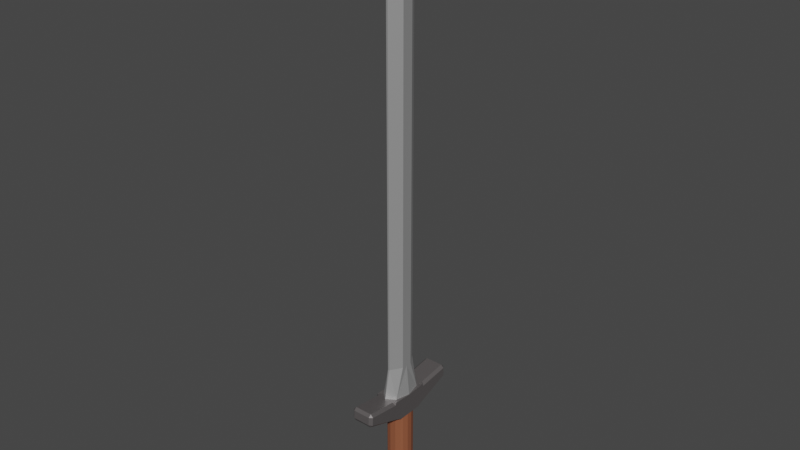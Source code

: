 # Source: Sword.blend  (saved by Blender 2.93.21; exported with 4.5.12 LTS)
import bpy
from mathutils import Matrix  # noqa: F401  (used for matrix-valued properties, if any)

bpy.ops.wm.read_factory_settings(use_empty=True)
scene = bpy.context.scene
scene.name = 'Scene'

# ---- collections
col_collection = bpy.data.collections.new('Collection'); scene.collection.children.link(col_collection)

# ---- materials (node trees are filled in below, after node groups)
mat_blade = bpy.data.materials.new('Blade')
mat_blade.use_transparent_shadow = False
mat_wood_bits = bpy.data.materials.new('Wood Bits')
mat_wood_bits.use_transparent_shadow = False
mat_handle = bpy.data.materials.new('Handle')
mat_handle.use_transparent_shadow = False

# ---- material node trees
mat_blade.use_nodes = True; mat_blade.node_tree.nodes.clear()
_N = mat_blade.node_tree.nodes; _L = mat_blade.node_tree.links
n0 = _N.new('ShaderNodeBsdfPrincipled'); n0.name = 'Principled BSDF'; n0.location = (10, 300)
n0.distribution = 'GGX'
n0.subsurface_method = 'BURLEY'
n0.inputs[0].default_value = (0.65, 0.65, 0.65, 1.0)
n0.inputs[1].default_value = 0.7132
n0.inputs[3].default_value = 1.45
n0.inputs[27].default_value = (0.0, 0.0, 0.0, 1.0)
n0.inputs[28].default_value = 1.0
n1 = _N.new('ShaderNodeOutputMaterial'); n1.name = 'Material Output'; n1.location = (300, 300)
_L.new(n0.outputs[0], n1.inputs[0])
n1.is_active_output = True
mat_wood_bits.use_nodes = True; mat_wood_bits.node_tree.nodes.clear()
_N = mat_wood_bits.node_tree.nodes; _L = mat_wood_bits.node_tree.links
n0 = _N.new('ShaderNodeBsdfPrincipled'); n0.name = 'Principled BSDF'; n0.location = (10, 300)
n0.distribution = 'GGX'
n0.subsurface_method = 'BURLEY'
n0.inputs[0].default_value = (0.281, 0.09175, 0.04403, 1.0)
n0.inputs[3].default_value = 1.45
n0.inputs[27].default_value = (0.0, 0.0, 0.0, 1.0)
n0.inputs[28].default_value = 1.0
n1 = _N.new('ShaderNodeOutputMaterial'); n1.name = 'Material Output'; n1.location = (300, 300)
_L.new(n0.outputs[0], n1.inputs[0])
n1.is_active_output = True
mat_handle.use_nodes = True; mat_handle.node_tree.nodes.clear()
_N = mat_handle.node_tree.nodes; _L = mat_handle.node_tree.links
n0 = _N.new('ShaderNodeBsdfPrincipled'); n0.name = 'Principled BSDF'; n0.location = (10, 300)
n0.distribution = 'GGX'
n0.subsurface_method = 'BURLEY'
n0.inputs[0].default_value = (0.1473, 0.1351, 0.1351, 1.0)
n0.inputs[1].default_value = 0.4485
n0.inputs[3].default_value = 1.45
n0.inputs[27].default_value = (0.0, 0.0, 0.0, 1.0)
n0.inputs[28].default_value = 1.0
n1 = _N.new('ShaderNodeOutputMaterial'); n1.name = 'Material Output'; n1.location = (300, 300)
_L.new(n0.outputs[0], n1.inputs[0])
n1.is_active_output = True

# ---- world
world_world = bpy.data.worlds.new('World'); scene.world = world_world
world_world.use_nodes = True; world_world.node_tree.nodes.clear()
_N = world_world.node_tree.nodes; _L = world_world.node_tree.links
n0 = _N.new('ShaderNodeOutputWorld'); n0.name = 'World Output'; n0.location = (300, 300)
n1 = _N.new('ShaderNodeBackground'); n1.name = 'Background'; n1.location = (10, 300)
n1.inputs[0].default_value = (0.05088, 0.05088, 0.05088, 1.0)
_L.new(n1.outputs[0], n0.inputs[0])
n0.is_active_output = True
world_world.color = (0.05088, 0.05088, 0.05088)
world_world.use_sun_shadow = False
world_world.sun_shadow_jitter_overblur = 0.0

# ---- meshes
me_plane = bpy.data.meshes.new('Plane')
me_plane.from_pydata([(0.9417, 0.05447, 1.731e-08), (0.9417, -0.2078, 1.731e-08), (1.078, -0.01065, 2.007e-08), (1.078, -0.1426, 2.007e-08), (0.764, 0.0219, 1.422e-08), (0.764, -0.1752, 1.422e-08), (-1.497, 0.0219, -2.778e-08), (-1.495, -0.1752, -2.782e-08), (-1.502, -0.07664, -2.797e-08), (-1.849, -0.07664, -3.442e-08), (1.657, -0.07664, 3.227e-08), (1.554, 0.005048, 2.854e-08), (1.554, -0.1583, 2.854e-08), (1.519, -0.1426, 2.829e-08), (0.9507, -0.07664, -0.06868), (0.764, -0.07664, -0.04686), (-1.502, -0.07664, -0.04686), (1.554, -0.07664, -0.06868), (0.764, 0.0219, -0.004969), (0.764, -0.04348, -0.04686), (0.948, 0.01177, -0.04686), (0.764, -0.1098, -0.04686), (0.764, -0.1752, -0.004969), (0.948, -0.1651, -0.04686), (-1.497, 0.0219, -0.004969), (-1.501, -0.04355, -0.04686), (-1.5, -0.1097, -0.04686), (-1.495, -0.1752, -0.004969), (-1.618, -0.07664, -0.04686), (-1.849, -0.07664, -0.004969), (0.9505, -0.07664, -0.06531), (1.078, -0.09193, -0.06868), (1.078, -0.06136, -0.06868), (1.063, -0.07664, -0.06868), (1.519, -0.06136, -0.06868), (1.519, -0.09193, -0.06868), (1.078, -0.06117, -0.06868), (1.078, -0.03153, -0.05787), (1.078, -0.02145, -0.04779), (1.078, -0.01065, -0.01813), (1.033, 0.0124, -0.06868), (1.078, -0.1426, -0.01813), (1.078, -0.1318, -0.04779), (1.078, -0.1218, -0.05787), (1.078, -0.09212, -0.06868), (1.033, -0.1657, -0.06868), (1.519, -0.01065, -0.01809), (1.52, -0.03153, -0.05787), (1.519, -0.06115, -0.06868), (1.519, -0.09213, -0.06868), (1.519, -0.1426, -0.01809), (1.001, -0.3936, 1.52e-08), (0.9798, -0.4082, 1.516e-08), (0.932, -0.4056, 1.591e-08), (0.9179, -0.3885, 1.626e-08), (0.9798, 0.2507, 1.516e-08), (1.001, 0.236, 1.521e-08), (0.9179, 0.231, 1.627e-08), (0.932, 0.248, 1.591e-08), (0.9592, 0.0464, -0.06868), (0.9417, 0.05447, -0.05238), (0.9438, 0.04008, -0.06133), (0.9428, 0.03821, -0.06868), (0.9417, -0.2078, -0.05238), (0.9592, -0.1997, -0.06868), (0.9428, -0.1915, -0.06868), (0.9438, -0.1934, -0.06133), (0.9179, -0.3885, -0.05238), (0.932, -0.4056, -0.05238), (0.9342, -0.3894, -0.06868), (0.9849, -0.3922, -0.06868), (0.9798, -0.4082, -0.05238), (1.002, -0.3938, -0.05238), (0.985, 0.2346, -0.06868), (1.002, 0.2363, -0.05238), (0.9798, 0.2507, -0.05238), (0.9179, 0.231, -0.05238), (0.9343, 0.2318, -0.06868), (0.932, 0.248, -0.05238), (1.076, 0.02431, -0.05308), (1.062, 0.03084, -0.06868), (1.076, 0.001676, -0.06868), (1.062, -0.1841, -0.06868), (1.076, -0.1776, -0.05305), (1.076, -0.155, -0.06868), (1.519, -0.01064, -0.0003309), (1.638, -0.01603, 3.157e-08), (1.657, -0.04079, 3.227e-08), (1.657, -0.1125, 3.227e-08), (1.638, -0.1373, 3.157e-08), (1.657, -0.1125, -0.04875), (1.637, -0.1155, -0.06868), (1.638, -0.1373, -0.04778), (1.657, -0.07664, -0.04875), (1.637, -0.07664, -0.06868), (1.657, -0.04079, -0.04875), (1.638, -0.01603, -0.04778), (1.637, -0.03782, -0.06868), (1.554, 0.005048, -0.04775), (1.554, -0.01695, -0.06868), (1.554, -0.1363, -0.06868), (1.554, -0.1583, -0.04775), (1.52, -0.01482, -0.02955), (1.5, -0.02145, -0.04779), (1.52, -0.1385, -0.02955), (1.52, -0.1218, -0.05787), (1.5, -0.1318, -0.04779)], [], [(55, 75, 78, 58), (9, 7, 8), (6, 9, 8), (53, 68, 71, 52), (16, 25, 19, 15), (69, 64, 45, 82, 70), (16, 15, 21, 26), (7, 27, 22, 5), (9, 29, 27, 7), (4, 18, 24, 6), (17, 99, 97, 94), (37, 81, 38), (23, 14, 65, 66), (14, 62, 59, 40, 36, 32, 33), (57, 76, 60, 0), (32, 36, 48, 34), (28, 16, 26), (12, 101, 92, 89), (86, 96, 98, 11), (15, 20, 30), (25, 16, 28), (88, 90, 93, 10), (23, 15, 30), (39, 79, 74), (1, 22, 23), (100, 17, 94, 91), (1, 63, 67, 54), (6, 24, 29, 9), (44, 31, 35, 49), (18, 20, 19), (21, 23, 22), (18, 19, 25, 24), (21, 22, 27, 26), (26, 27, 29, 28), (28, 29, 24, 25), (20, 14, 30), (59, 77, 73, 80, 40), (65, 14, 33, 31, 44, 45, 64), (0, 18, 4), (23, 66, 63, 1), (41, 42, 106, 104, 50), (3, 41, 50, 13), (31, 33, 32), (36, 40, 80, 81), (42, 84, 43), (34, 35, 31, 32), (82, 45, 44, 84), (34, 48, 17), (36, 37, 47, 48), (49, 105, 43, 44), (0, 60, 61, 20), (59, 61, 60), (63, 65, 64), (67, 69, 68), (70, 72, 71), (73, 75, 74), (76, 78, 77), (79, 81, 80), (82, 84, 83), (69, 67, 63, 64), (68, 69, 70, 71), (59, 60, 76, 77), (77, 78, 75, 73), (78, 76, 57, 58), (74, 75, 55, 56), (71, 72, 51, 52), (53, 54, 67, 68), (73, 79, 80), (82, 72, 70), (72, 83, 41), (85, 46, 39, 2), (11, 46, 85), (13, 50, 12), (34, 35, 48), (12, 50, 101), (17, 49, 35), (46, 102, 103, 38, 39), (90, 92, 91), (95, 97, 96), (47, 103, 102), (104, 106, 105), (90, 91, 94, 93), (93, 94, 97, 95), (96, 97, 99, 98), (91, 92, 101, 100), (92, 90, 88, 89), (86, 87, 95, 96), (98, 47, 102), (105, 101, 104), (10, 93, 95, 87), (43, 84, 44), (81, 37, 36), (79, 39, 38, 81), (99, 48, 47), (83, 84, 42, 41), (37, 38, 103, 47), (106, 42, 43, 105), (49, 100, 105), (46, 98, 102), (17, 35, 34), (101, 50, 104), (11, 98, 46), (17, 100, 49), (17, 48, 99), (100, 101, 105), (99, 47, 98), (51, 72, 41, 3), (83, 72, 82), (74, 79, 73), (66, 65, 63), (62, 61, 59), (20, 18, 0), (61, 62, 14, 20), (5, 22, 1), (2, 39, 74, 56), (21, 15, 23), (19, 20, 15), (30, 14, 23)])
me_plane.polygons.foreach_set('material_index', [2, 0, 0, 2, 0, 2, 0, 0, 0, 0, 2, 2, 2, 2, 2, 1, 0, 2, 2, 0, 0, 2, 0, 2, 0, 2, 2, 0, 1, 0, 0, 0, 0, 0, 0, 2, 2, 2, 0, 2, 1, 1, 2, 2, 2, 1, 2, 0, 1, 1, 2, 2, 2, 2, 2, 2, 2, 2, 2, 2, 2, 2, 2, 2, 2, 2, 2, 2, 2, 2, 1, 2, 2, 0, 2, 2, 1, 2, 2, 1, 1, 2, 2, 2, 2, 2, 2, 2, 2, 2, 2, 2, 2, 2, 2, 1, 1, 2, 2, 2, 2, 2, 2, 2, 2, 2, 2, 2, 2, 2, 2, 0, 2, 0, 2, 0, 0, 2])
_uv = me_plane.uv_layers.new(name='UVMap')
_uv.uv.foreach_set('vector', [0.7746, 0.629, 0.7746, 0.629, 0.7548, 0.619, 0.7548, 0.619, 0.01758, 0.45, 0.11, 0.3857, 0.1079, 0.45, 0.1084, 0.5143, 0.01758, 0.45, 0.1079, 0.45, 0.7548, 0.2815, 0.7548, 0.2815, 0.7746, 0.2721, 0.7746, 0.2721, 0.1079, 0.45, 0.1081, 0.4716, 0.6994, 0.4716, 0.6994, 0.45, 0.7545, 0.2896, 0.7522, 0.3857, 0.7696, 0.3857, 0.7775, 0.3706, 0.7749, 0.2795, 0.1079, 0.45, 0.6994, 0.45, 0.6994, 0.4284, 0.1086, 0.4284, 0.11, 0.3857, 0.11, 0.3857, 0.6994, 0.3857, 0.6994, 0.3857, 0.01758, 0.45, 0.01758, 0.45, 0.11, 0.3857, 0.11, 0.3857, 0.6994, 0.5143, 0.6994, 0.5143, 0.1084, 0.5143, 0.1084, 0.5143, 0.9009, 0.45, 0.9009, 0.497, 0.9377, 0.4915, 0.9377, 0.45, 0.7853, 0.4939, 0.7814, 0.5258, 0.7853, 0.5038, 0.7157, 0.3857, 0.7481, 0.45, 0.7481, 0.3937, 0.7372, 0.3857, 0.7481, 0.45, 0.7481, 0.5063, 0.7522, 0.5143, 0.7696, 0.5143, 0.7814, 0.4651, 0.7814, 0.4649, 0.7774, 0.45, 0.7481, 0.6071, 0.7481, 0.6071, 0.7481, 0.5143, 0.7481, 0.5143, 0.7814, 0.4649, 0.7814, 0.4651, 0.8965, 0.4651, 0.8965, 0.4649, 0.07767, 0.45, 0.1079, 0.45, 0.1086, 0.4284, 0.9009, 0.3857, 0.9009, 0.3857, 0.9379, 0.3857, 0.9379, 0.3857, 0.9379, 0.5143, 0.9379, 0.5143, 0.9009, 0.5143, 0.9009, 0.5143, 0.6994, 0.45, 0.7157, 0.5143, 0.7448, 0.45, 0.1081, 0.4716, 0.1079, 0.45, 0.07767, 0.45, 0.9464, 0.4087, 0.9464, 0.4087, 0.9464, 0.45, 0.9464, 0.45, 0.7157, 0.3857, 0.6994, 0.45, 0.7448, 0.45, 0.7814, 0.5143, 0.7814, 0.5303, 0.7814, 0.6255, 0.7481, 0.3857, 0.6994, 0.3857, 0.7157, 0.3857, 0.9009, 0.403, 0.9009, 0.45, 0.9377, 0.45, 0.9377, 0.4085, 0.7481, 0.3857, 0.7481, 0.3857, 0.7481, 0.2929, 0.7481, 0.2929, 0.1084, 0.5143, 0.1084, 0.5143, 0.01758, 0.45, 0.01758, 0.45, 0.7814, 0.4349, 0.7814, 0.4351, 0.8965, 0.4351, 0.8965, 0.4349, 0.6994, 0.5143, 0.7157, 0.5143, 0.6994, 0.5143, 0.6994, 0.4284, 0.7157, 0.3857, 0.6994, 0.3857, 0.6994, 0.5143, 0.6994, 0.4716, 0.1081, 0.4716, 0.1084, 0.5143, 0.6994, 0.4284, 0.6994, 0.3857, 0.11, 0.3857, 0.1086, 0.4284, 0.1086, 0.4284, 0.11, 0.3857, 0.01758, 0.45, 0.07767, 0.45, 0.07767, 0.45, 0.01758, 0.45, 0.1084, 0.5143, 0.1081, 0.4716, 0.7157, 0.5143, 0.7481, 0.45, 0.7448, 0.45, 0.7522, 0.5143, 0.7545, 0.6106, 0.7749, 0.6215, 0.7775, 0.5298, 0.7696, 0.5143, 0.7481, 0.3937, 0.7481, 0.45, 0.7774, 0.45, 0.7814, 0.4351, 0.7814, 0.4349, 0.7696, 0.3857, 0.7522, 0.3857, 0.7481, 0.5143, 0.6994, 0.5143, 0.6994, 0.5143, 0.7157, 0.3857, 0.7372, 0.3857, 0.7481, 0.3857, 0.7481, 0.3857, 0.7814, 0.3857, 0.7853, 0.3962, 0.8877, 0.3962, 0.8949, 0.3898, 0.8965, 0.3857, 0.7814, 0.3857, 0.7814, 0.3857, 0.8965, 0.3857, 0.8965, 0.3857, 0.7814, 0.4351, 0.7774, 0.45, 0.7814, 0.4649, 0.7814, 0.4651, 0.7696, 0.5143, 0.7775, 0.5298, 0.7814, 0.5258, 0.7814, 0.3857, 0.7814, 0.3668, 0.7823, 0.3867, 0.8965, 0.4649, 0.8965, 0.4351, 0.7814, 0.4351, 0.7814, 0.4649, 0.7775, 0.3706, 0.7696, 0.3857, 0.7814, 0.3857, 0.7814, 0.3668, 0.8965, 0.4649, 0.8965, 0.4651, 0.9009, 0.45, 0.7814, 0.4651, 0.7853, 0.4939, 0.8925, 0.4939, 0.8965, 0.4651, 0.8965, 0.4349, 0.8925, 0.4061, 0.7853, 0.4061, 0.7814, 0.4349, 0.7481, 0.5143, 0.7481, 0.5143, 0.7372, 0.5143, 0.7157, 0.5143, 0.7522, 0.5143, 0.7372, 0.5143, 0.7481, 0.5143, 0.7481, 0.3857, 0.7481, 0.3937, 0.7481, 0.3909, 0.7481, 0.2929, 0.7545, 0.2896, 0.7548, 0.2815, 0.7749, 0.2795, 0.7814, 0.2757, 0.7746, 0.2721, 0.7749, 0.6215, 0.7746, 0.629, 0.7814, 0.6255, 0.7481, 0.6071, 0.7548, 0.619, 0.7545, 0.6106, 0.7814, 0.5303, 0.7814, 0.5258, 0.7814, 0.5356, 0.7775, 0.3706, 0.7794, 0.367, 0.7795, 0.3667, 0.7545, 0.2896, 0.7481, 0.2929, 0.7481, 0.3857, 0.7522, 0.3857, 0.7548, 0.2815, 0.7545, 0.2896, 0.7749, 0.2795, 0.7746, 0.2721, 0.7522, 0.5143, 0.7481, 0.5143, 0.7481, 0.6071, 0.7545, 0.6106, 0.7545, 0.6106, 0.7548, 0.619, 0.7746, 0.629, 0.7749, 0.6215, 0.7548, 0.619, 0.7481, 0.6071, 0.7481, 0.6071, 0.7548, 0.619, 0.7814, 0.6255, 0.7746, 0.629, 0.7746, 0.629, 0.7814, 0.6254, 0.7746, 0.2721, 0.7814, 0.2757, 0.7814, 0.2758, 0.7746, 0.2721, 0.7548, 0.2815, 0.7481, 0.2929, 0.7481, 0.2929, 0.7548, 0.2815, 0.7749, 0.6215, 0.7814, 0.5303, 0.7775, 0.5298, 0.7775, 0.3706, 0.7814, 0.2757, 0.7749, 0.2795, 0.7814, 0.2757, 0.7814, 0.3702, 0.7814, 0.3857, 0.0, 0.0, 0.8965, 0.5143, 0.7814, 0.5143, 0.7814, 0.5143, 0.9009, 0.5143, 0.8965, 0.5143, 0.0, 0.0, 0.8965, 0.3857, 0.8965, 0.3857, 0.9009, 0.3857, 0.8965, 0.4649, 0.8965, 0.4351, 0.8965, 0.4651, 0.9009, 0.3857, 0.8965, 0.3857, 0.9009, 0.3857, 0.0, 0.0, 0.0, 0.0, 0.0, 0.0, 0.8965, 0.5143, 0.8949, 0.5102, 0.8877, 0.5038, 0.7853, 0.5038, 0.7814, 0.5143, 0.9464, 0.4087, 0.9379, 0.3857, 0.9377, 0.4085, 0.9464, 0.4913, 0.9377, 0.4915, 0.9379, 0.5143, 0.8925, 0.4939, 0.8877, 0.5038, 0.8911, 0.5126, 0.8949, 0.3898, 0.8877, 0.3962, 0.8915, 0.3976, 0.9464, 0.4087, 0.9377, 0.4085, 0.9377, 0.45, 0.9464, 0.45, 0.9464, 0.45, 0.9377, 0.45, 0.9377, 0.4915, 0.9464, 0.4913, 0.9379, 0.5143, 0.9377, 0.4915, 0.9009, 0.497, 0.9009, 0.5143, 0.9377, 0.4085, 0.9379, 0.3857, 0.9009, 0.3857, 0.9009, 0.403, 0.9379, 0.3857, 0.9464, 0.4087, 0.9464, 0.4087, 0.9379, 0.3857, 0.9379, 0.5143, 0.9464, 0.4913, 0.9464, 0.4913, 0.9379, 0.5143, 0.9009, 0.5143, 0.8925, 0.4939, 0.8949, 0.5102, 0.8925, 0.4061, 0.9009, 0.3857, 0.8949, 0.3898, 0.9464, 0.45, 0.9464, 0.45, 0.9464, 0.4913, 0.9464, 0.4913, 0.7823, 0.3867, 0.7814, 0.3668, 0.7814, 0.3857, 0.7814, 0.5258, 0.7853, 0.4939, 0.7814, 0.4651, 0.7814, 0.5303, 0.7814, 0.5143, 0.7853, 0.5038, 0.7814, 0.5258, 0.9009, 0.497, 0.8965, 0.4651, 0.8925, 0.4939, 0.7814, 0.3673, 0.7814, 0.3668, 0.7814, 0.3857, 0.7814, 0.3765, 0.7853, 0.4939, 0.7853, 0.5038, 0.8877, 0.5038, 0.8925, 0.4939, 0.8877, 0.3962, 0.7853, 0.3962, 0.7853, 0.4061, 0.8925, 0.4061, 0.8965, 0.4349, 0.9009, 0.403, 0.8925, 0.4061, 0.8965, 0.5143, 0.9009, 0.5143, 0.8949, 0.5102, 0.0, 0.0, 0.0, 0.0, 0.0, 0.0, 0.9009, 0.3857, 0.8965, 0.3857, 0.8949, 0.3898, 0.9009, 0.5143, 0.9009, 0.5143, 0.8965, 0.5143, 0.9009, 0.45, 0.9009, 0.403, 0.8965, 0.4349, 0.9009, 0.45, 0.8965, 0.4651, 0.9009, 0.497, 0.9009, 0.403, 0.9009, 0.3857, 0.8925, 0.4061, 0.9009, 0.497, 0.8925, 0.4939, 0.9009, 0.5143, 0.7814, 0.2758, 0.7814, 0.2757, 0.7814, 0.3857, 0.7814, 0.3857, 0.7814, 0.3702, 0.7814, 0.2757, 0.7775, 0.3706, 0.7814, 0.6255, 0.7814, 0.5303, 0.7749, 0.6215, 0.7372, 0.3857, 0.7481, 0.3937, 0.7481, 0.3857, 0.7481, 0.5063, 0.7372, 0.5143, 0.7522, 0.5143, 0.7157, 0.5143, 0.6994, 0.5143, 0.7481, 0.5143, 0.7372, 0.5143, 0.7481, 0.5063, 0.7481, 0.45, 0.7157, 0.5143, 0.6994, 0.3857, 0.6994, 0.3857, 0.7481, 0.3857, 0.7814, 0.5143, 0.7814, 0.5143, 0.7814, 0.6255, 0.7814, 0.6254, 0.6994, 0.4284, 0.6994, 0.45, 0.7157, 0.3857, 0.6994, 0.4716, 0.7157, 0.5143, 0.6994, 0.45, 0.7448, 0.45, 0.7481, 0.45, 0.7157, 0.3857])
me_plane.materials.append(mat_blade)
me_plane.materials.append(mat_wood_bits)
me_plane.materials.append(mat_handle)
me_plane.use_remesh_fix_poles = True
me_plane.use_remesh_preserve_attributes = False
me_plane.update()

# ---- objects
ob_plane = bpy.data.objects.new('Plane', me_plane)
ob_empty = bpy.data.objects.new('Empty', None)

# ---- transforms, parenting, visibility, modifiers, constraints
ob_plane.location = (0.0, 0.0, 0.0)
ob_plane.rotation_euler = (-0.0, 1.571, 0.0)
_m = ob_plane.modifiers.new('Mirror', 'MIRROR')
_m.use_axis = (False, False, True)
ob_empty.location = (0.1893, 0.0, 0.0)
ob_empty.rotation_euler = (4.371e-08, 1.571, 0.0)
ob_empty.scale = (0.8, 0.8, 1.0)
ob_empty.empty_display_type = 'IMAGE'
ob_empty.empty_display_size = 5.0
ob_empty.use_empty_image_alpha = True
ob_empty.color = (1.0, 1.0, 1.0, 0.6838)

# ---- collection membership
col_collection.objects.link(ob_plane)
col_collection.objects.link(ob_empty)

# ---- scene / render settings (as saved in the file)
scene.frame_start = 1; scene.frame_end = 250; scene.frame_set(245)
scene.render.engine = 'BLENDER_EEVEE_NEXT'
scene.cycles.use_denoising = False
scene.cycles.samples = 128
scene.cycles.sampling_pattern = 'TABULATED_SOBOL'
scene.cycles.use_adaptive_sampling = False
scene.cycles.use_light_tree = False
scene.view_settings.view_transform = 'Filmic'
bpy.context.view_layer.update()

# ---- added for rendering (the .blend has no active camera and no usable light): camera, sun
cam_auto = bpy.data.cameras.new('AutoCamera')
cam_auto.lens = 50.0
cam_auto.sensor_width = 36.0
cam_auto.clip_end = 1000.0
ob_auto_camera = bpy.data.objects.new('AutoCamera', cam_auto)
scene.collection.objects.link(ob_auto_camera)
ob_auto_camera.location = (3.30313, -4.04254, 2.73818)
ob_auto_camera.rotation_euler = (1.09748, -7.21219e-08, 0.694738)
scene.camera = ob_auto_camera
light_auto_sun = bpy.data.lights.new('AutoSun', 'SUN')
light_auto_sun.energy = 3.0
light_auto_sun.angle = 0.0523599
ob_auto_sun = bpy.data.objects.new('AutoSun', light_auto_sun)
scene.collection.objects.link(ob_auto_sun)
ob_auto_sun.rotation_euler = (0.872665, 0.174533, 0.523599)
bpy.context.view_layer.update()
